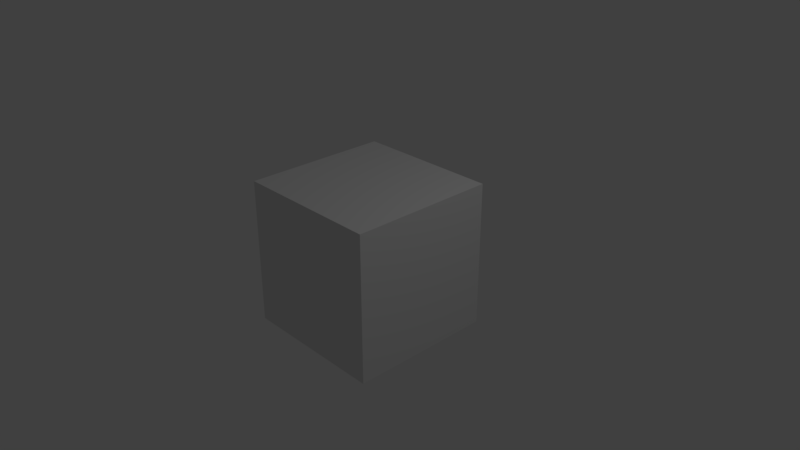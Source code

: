 # Source: load_screen.blend  (saved by Blender 2.79.1; exported with 4.5.12 LTS)
import bpy
from mathutils import Matrix  # noqa: F401  (used for matrix-valued properties, if any)

bpy.ops.wm.read_factory_settings(use_empty=True)
scene = bpy.context.scene
scene.name = 'Scene'

# ---- collections
col_collection_1 = bpy.data.collections.new('Collection 1'); scene.collection.children.link(col_collection_1)

# ---- materials (node trees are filled in below, after node groups)
mat_material = bpy.data.materials.new('Material')
mat_material.alpha_threshold = 0.0
mat_material.roughness = 0.5
mat_material.line_color = (0.0, 0.0, 0.0, 1.0)

# ---- material node trees
mat_material.use_nodes = True; mat_material.node_tree.nodes.clear()
_N = mat_material.node_tree.nodes; _L = mat_material.node_tree.links
n0 = _N.new('ShaderNodeOutputMaterial'); n0.name = 'Material Output'; n0.location = (300, 300)
n1 = _N.new('ShaderNodeBsdfDiffuse'); n1.name = 'Diffuse BSDF'; n1.location = (10, 300)
_L.new(n1.outputs[0], n0.inputs[0])
n0.is_active_output = True

# ---- world
world_world = bpy.data.worlds.new('World'); scene.world = world_world
world_world.use_nodes = True; world_world.node_tree.nodes.clear()
_N = world_world.node_tree.nodes; _L = world_world.node_tree.links
n0 = _N.new('ShaderNodeOutputWorld'); n0.name = 'World Output'; n0.location = (300, 300)
n1 = _N.new('ShaderNodeBackground'); n1.name = 'Background'; n1.location = (10, 300)
n1.inputs[0].default_value = (0.05088, 0.05088, 0.05088, 1.0)
_L.new(n1.outputs[0], n0.inputs[0])
n0.is_active_output = True
world_world.color = (0.05088, 0.05088, 0.05088)
world_world.use_sun_shadow = False
world_world.sun_shadow_jitter_overblur = 0.0
world_world.cycles.sampling_method = 'MANUAL'

# ---- cameras
cam_camera = bpy.data.cameras.new('Camera')
cam_camera.clip_end = 100.0
cam_camera.lens = 35.0
cam_camera.sensor_width = 32.0
cam_camera.sensor_height = 18.0
cam_camera.ortho_scale = 7.314
cam_camera.dof.focus_distance = 0.0

# ---- lights
light_lamp = bpy.data.lights.new('Lamp', 'POINT')
light_lamp.transmission_factor = 0.0
light_lamp.cutoff_distance = 30.0
light_lamp.energy = 100.0
light_lamp.shadow_buffer_clip_start = 1.001
light_lamp.shadow_soft_size = 0.1
light_lamp.shadow_maximum_resolution = 0.006
light_lamp.use_absolute_resolution = True

# ---- meshes
me_cube = bpy.data.meshes.new('Cube')
me_cube.from_pydata([(1.0, 1.0, -1.0), (1.0, -1.0, -1.0), (-1.0, -1.0, -1.0), (-1.0, 1.0, -1.0), (1.0, 1.0, 1.0), (1.0, -1.0, 1.0), (-1.0, -1.0, 1.0), (-1.0, 1.0, 1.0)], [], [(0, 1, 2, 3), (4, 7, 6, 5), (0, 4, 5, 1), (1, 5, 6, 2), (2, 6, 7, 3), (4, 0, 3, 7)])
me_cube.materials.append(mat_material)
me_cube.use_remesh_preserve_volume = False
me_cube.use_remesh_preserve_attributes = False
me_cube.use_mirror_vertex_groups = False
me_cube.update()

# ---- objects
ob_cube = bpy.data.objects.new('Cube', me_cube)
ob_lamp = bpy.data.objects.new('Lamp', light_lamp)
ob_camera = bpy.data.objects.new('Camera', cam_camera)

# ---- transforms, parenting, visibility, modifiers, constraints
ob_cube.location = (0.0, 0.0, 0.0)
ob_cube.lock_rotations_4d = False
ob_cube.empty_display_type = 'ARROWS'
ob_cube.lineart.crease_threshold = 0.0
ob_lamp.location = (4.076, 1.005, 5.904)
ob_lamp.rotation_euler = (0.6503, 0.05522, 1.866)
ob_lamp.lock_rotations_4d = False
ob_lamp.empty_display_type = 'ARROWS'
ob_lamp.color = (0.0, 0.0, 0.0, 0.0)
ob_lamp.lineart.crease_threshold = 0.0
ob_camera.location = (7.481, -6.508, 5.344)
ob_camera.rotation_euler = (1.109, 0.0, 0.8149)
ob_camera.lock_rotations_4d = False
ob_camera.empty_display_type = 'ARROWS'
ob_camera.color = (0.0, 0.0, 0.0, 0.0)
ob_camera.display_type = 'WIRE'
ob_camera.lineart.crease_threshold = 0.0

# ---- collection membership
col_collection_1.objects.link(ob_cube)
col_collection_1.objects.link(ob_lamp)
col_collection_1.objects.link(ob_camera)

# ---- scene / render settings (as saved in the file)
scene.camera = ob_camera
scene.frame_start = 1; scene.frame_end = 250; scene.frame_set(11)
scene.render.engine = 'CYCLES'
scene.render.resolution_percentage = 50
scene.render.dither_intensity = 0.0
scene.cycles.use_denoising = False
scene.cycles.samples = 128
scene.cycles.sampling_pattern = 'TABULATED_SOBOL'
scene.cycles.use_adaptive_sampling = False
scene.cycles.use_light_tree = False
scene.view_settings.view_transform = 'Standard'
bpy.context.view_layer.update()
